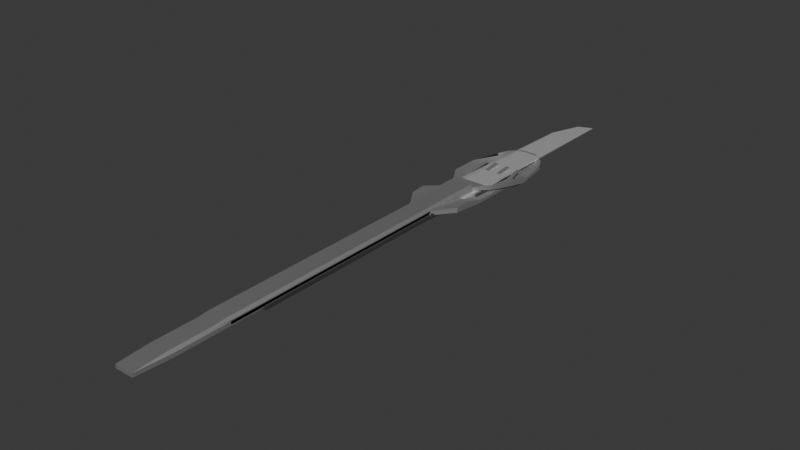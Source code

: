# Source: cutlery_collection.blend  (saved by Blender 4.0.36; exported with 4.5.12 LTS)
import bpy
from mathutils import Matrix  # noqa: F401  (used for matrix-valued properties, if any)

bpy.ops.wm.read_factory_settings(use_empty=True)
scene = bpy.context.scene
scene.name = 'Scene'

# ---- collections
col_collection = bpy.data.collections.new('Collection'); scene.collection.children.link(col_collection)

# ---- materials (node trees are filled in below, after node groups)
mat_cutlery = bpy.data.materials.new('cutlery')
mat_handle = bpy.data.materials.new('handle')
mat_blade = bpy.data.materials.new('blade')

# ---- node groups
ng_auto_smooth = bpy.data.node_groups.new('Auto Smooth', 'GeometryNodeTree')
_s = ng_auto_smooth.interface.new_socket(name='Geometry', in_out='OUTPUT', socket_type='NodeSocketGeometry')
_s = ng_auto_smooth.interface.new_socket(name='Geometry', in_out='INPUT', socket_type='NodeSocketGeometry')
_s = ng_auto_smooth.interface.new_socket(name='Angle', in_out='INPUT', socket_type='NodeSocketFloat')
_s.subtype = 'ANGLE'
_s.min_value = 0.0
_s.max_value = 3.142
ng_auto_smooth.is_modifier = True
_N = ng_auto_smooth.nodes; _L = ng_auto_smooth.links
n0 = _N.new('NodeGroupOutput'); n0.name = 'Group Output'; n0.location = (480, -100)
n1 = _N.new('NodeGroupInput'); n1.name = 'Group Input'; n1.location = (-420, -300)
n2 = _N.new('NodeGroupInput'); n2.name = 'Group Input.001'; n2.location = (-60, -100)
n3 = _N.new('GeometryNodeSetShadeSmooth'); n3.name = 'Set Shade Smooth'; n3.location = (120, -100)
n3.domain = 'EDGE'
n4 = _N.new('GeometryNodeSetShadeSmooth'); n4.name = 'Set Shade Smooth.001'; n4.location = (300, -100)
n5 = _N.new('GeometryNodeInputMeshEdgeAngle'); n5.name = 'Edge Angle'; n5.location = (-420, -220)
n6 = _N.new('GeometryNodeInputEdgeSmooth'); n6.name = 'Is Edge Smooth'; n6.location = (-60, -160)
n7 = _N.new('GeometryNodeInputShadeSmooth'); n7.name = 'Is Face Smooth'; n7.location = (-240, -340)
n8 = _N.new('FunctionNodeBooleanMath'); n8.name = 'Boolean Math'; n8.location = (-60, -220)
n9 = _N.new('FunctionNodeCompare'); n9.name = 'Compare'; n9.location = (-240, -180)
n9.operation = 'LESS_EQUAL'
_L.new(n5.outputs[0], n9.inputs[0])
_L.new(n4.outputs[0], n0.inputs[0])
_L.new(n1.outputs[1], n9.inputs[1])
_L.new(n9.outputs[0], n8.inputs[0])
_L.new(n7.outputs[0], n8.inputs[1])
_L.new(n2.outputs[0], n3.inputs[0])
_L.new(n6.outputs[0], n3.inputs[1])
_L.new(n3.outputs[0], n4.inputs[0])
_L.new(n8.outputs[0], n3.inputs[2])
n0.is_active_output = True

# ---- material node trees
mat_cutlery.use_nodes = True; mat_cutlery.node_tree.nodes.clear()
_N = mat_cutlery.node_tree.nodes; _L = mat_cutlery.node_tree.links
n0 = _N.new('ShaderNodeBsdfPrincipled'); n0.name = 'Principled BSDF'; n0.location = (10, 300)
n0.inputs[0].default_value = (0.4896, 0.4896, 0.4896, 1.0)
n0.inputs[1].default_value = 1.0
n0.inputs[2].default_value = 0.6909
n0.inputs[3].default_value = 1.45
n1 = _N.new('ShaderNodeOutputMaterial'); n1.name = 'Material Output'; n1.location = (300, 300)
_L.new(n0.outputs[0], n1.inputs[0])
n1.is_active_output = True
mat_handle.use_nodes = True; mat_handle.node_tree.nodes.clear()
_N = mat_handle.node_tree.nodes; _L = mat_handle.node_tree.links
n0 = _N.new('ShaderNodeBsdfPrincipled'); n0.name = 'Principled BSDF'; n0.location = (10, 300)
n0.inputs[0].default_value = (0.8756, 0.8756, 0.8756, 1.0)
n0.inputs[1].default_value = 0.5781
n0.inputs[2].default_value = 0.1328
n1 = _N.new('ShaderNodeOutputMaterial'); n1.name = 'Material Output'; n1.location = (300, 300)
_L.new(n0.outputs[0], n1.inputs[0])
n1.is_active_output = True
mat_blade.use_nodes = True; mat_blade.node_tree.nodes.clear()
_N = mat_blade.node_tree.nodes; _L = mat_blade.node_tree.links
n0 = _N.new('ShaderNodeBsdfPrincipled'); n0.name = 'Principled BSDF'; n0.location = (10, 300)
n0.inputs[0].default_value = (0.04863, 0.04863, 0.04863, 1.0)
n1 = _N.new('ShaderNodeOutputMaterial'); n1.name = 'Material Output'; n1.location = (300, 300)
_L.new(n0.outputs[0], n1.inputs[0])
n1.is_active_output = True

# ---- world
world_world = bpy.data.worlds.new('World'); scene.world = world_world
world_world.use_nodes = True; world_world.node_tree.nodes.clear()
_N = world_world.node_tree.nodes; _L = world_world.node_tree.links
n0 = _N.new('ShaderNodeOutputWorld'); n0.name = 'World Output'; n0.location = (300, 300)
n1 = _N.new('ShaderNodeBackground'); n1.name = 'Background'; n1.location = (10, 300)
n1.inputs[0].default_value = (0.05088, 0.05088, 0.05088, 1.0)
_L.new(n1.outputs[0], n0.inputs[0])
n0.is_active_output = True
world_world.color = (0.05088, 0.05088, 0.05088)
world_world.use_sun_shadow = False
world_world.sun_shadow_jitter_overblur = 0.0

# ---- meshes
me_cube = bpy.data.meshes.new('Cube')
me_cube.from_pydata([(-0.01003, -0.3279, -0.001662), (-0.01003, -0.3642, 0.0006671), (-0.01297, -0.3279, 0.0006671), (-0.01003, -0.3642, 0.004855), (-0.01003, -0.3279, 0.007185), (-0.01297, -0.3279, 0.004855), (-0.01003, -0.0006175, -0.001662), (-0.01297, -0.0006175, 0.0006671), (-0.01297, -0.0006175, 0.004855), (-0.01003, -0.0006175, 0.007185), (0.01003, -0.3279, -0.001662), (0.01297, -0.3279, 0.0006671), (0.01003, -0.3642, 0.0006671), (0.01003, -0.3279, 0.007185), (0.01003, -0.3642, 0.004855), (0.01297, -0.3279, 0.004855), (0.01297, -0.0006175, 0.0006671), (0.01003, -0.0006175, -0.001662), (0.01003, -0.0006175, 0.007185), (0.01297, -0.0006175, 0.004855), (-0.003342, -0.3279, -0.001662), (0.003342, -0.3279, -0.001662), (0.003342, -0.3642, 0.0006671), (-0.003342, -0.3642, 0.0006671), (0.003342, -0.3279, 0.007185), (-0.003342, -0.3279, 0.007185), (-0.003342, -0.3642, 0.004855), (0.003342, -0.3642, 0.004855), (-0.003342, -0.0006175, -0.001662), (0.003342, -0.0006175, -0.001662), (0.003342, -0.0006175, 0.007185), (-0.003342, -0.0006175, 0.007185), (-0.02246, 0.04046, -0.005544), (-0.02906, 0.04046, -0.001443), (-0.02906, 0.04046, 0.005932), (-0.02246, 0.04046, 0.002882), (0.02906, 0.04046, -0.001443), (0.02246, 0.04046, -0.005544), (0.02246, 0.04046, 0.002882), (0.02906, 0.04046, 0.005932), (-0.007486, 0.04046, -0.005544), (0.007486, 0.04046, -0.005544), (0.007486, 0.04046, 0.002882), (-0.007486, 0.04046, 0.002882), (-0.02078, 0.06476, -0.00597), (-0.02689, 0.06476, -0.005421), (-0.02689, 0.06476, -0.001973), (-0.02078, 0.06476, -0.001425), (0.02689, 0.06476, -0.005421), (0.02078, 0.06476, -0.00597), (0.02078, 0.06476, -0.001425), (0.02689, 0.06476, -0.001973), (-0.001886, 0.06476, -0.007239), (0.001886, 0.06476, -0.007239), (0.001886, 0.06476, -0.0001561), (-0.001886, 0.06476, -0.0001561), (-0.02689, 0.1082, -0.005224), (-0.02078, 0.1082, -0.004927), (-0.02078, 0.1082, -0.002468), (-0.02689, 0.1082, -0.002171), (0.02078, 0.1082, -0.004927), (0.02689, 0.1082, -0.005224), (0.02689, 0.1082, -0.002171), (0.02078, 0.1082, -0.002468), (-0.02098, 0.1427, 0.0017), (-0.01865, 0.144, 0.001794), (-0.01866, 0.141, 0.002981), (-0.02099, 0.1397, 0.002887), (0.01865, 0.144, 0.001794), (0.02098, 0.1427, 0.0017), (0.02099, 0.1397, 0.002887), (0.01866, 0.141, 0.002981), (0.003301, 0.06899, -0.006418), (0.01497, 0.06899, -0.006494), (-0.003301, 0.06899, -0.0009771), (-0.01497, 0.06899, -0.0009002), (-0.01497, 0.06899, -0.006494), (0.01497, 0.06899, -0.0009002), (-0.003301, 0.06899, -0.006418), (0.003301, 0.06899, -0.0009771), (0.004231, 0.08757, -0.005204), (0.01069, 0.08757, -0.005246), (-0.004231, 0.08757, -0.002191), (-0.01069, 0.08757, -0.002148), (-0.01069, 0.08757, -0.005246), (0.01069, 0.08757, -0.002148), (-0.004231, 0.08757, -0.005204), (0.004231, 0.08757, -0.002191), (0.00536, 0.1418, 0.001642), (0.009634, 0.1418, 0.001619), (-0.00536, 0.1407, 0.00326), (-0.009634, 0.1406, 0.003283), (-0.009634, 0.1418, 0.001619), (0.009634, 0.1406, 0.003283), (-0.00536, 0.1418, 0.001642), (0.00536, 0.1407, 0.00326), (0.004796, 0.1172, -0.002203), (0.01016, 0.1172, -0.002239), (0.004796, 0.1171, 0.0002899), (0.01016, 0.1171, 0.0003252), (-0.004796, 0.1172, -0.002203), (-0.004796, 0.1171, 0.0002899), (-0.01016, 0.1172, -0.002239), (-0.01016, 0.1171, 0.0003252), (-0.02866, 0.02282, 0.00505), (-0.02215, 0.02282, 0.004505), (0.02866, 0.02282, -0.0001403), (0.02215, 0.02282, -0.003027), (0.02866, 0.02282, 0.00505), (0.007383, 0.02282, 0.004505), (-0.007383, 0.02282, 0.004505), (0.007383, 0.02282, -0.003027), (-0.02215, 0.02282, -0.003027), (-0.007383, 0.02282, -0.003027), (-0.02866, 0.02282, -0.0001403), (0.02215, 0.02282, 0.004505)], [], [(23, 26, 3, 1), (16, 19, 15, 11), (31, 9, 4, 25), (2, 5, 8, 7), (107, 111, 41, 37), (0, 1, 2), (3, 4, 5), (10, 11, 12), (13, 14, 15), (6, 0, 2, 7), (1, 3, 5, 2), (4, 9, 8, 5), (10, 17, 16, 11), (18, 13, 15, 19), (14, 12, 11, 15), (21, 10, 12, 22), (25, 4, 3, 26), (29, 17, 10, 21), (110, 109, 42, 43), (108, 106, 36, 39), (104, 105, 35, 34), (106, 107, 37, 36), (6, 28, 20, 0), (28, 29, 21, 20), (13, 24, 27, 14), (24, 25, 26, 27), (0, 20, 23, 1), (20, 21, 22, 23), (18, 30, 24, 13), (30, 31, 25, 24), (12, 14, 27, 22), (22, 27, 26, 23), (41, 40, 52, 53), (37, 41, 53, 49), (39, 36, 48, 51), (32, 33, 45, 44), (40, 32, 44, 52), (113, 112, 32, 40), (112, 114, 33, 32), (114, 104, 34, 33), (115, 108, 39, 38), (111, 113, 40, 41), (105, 110, 43, 35), (109, 115, 38, 42), (50, 51, 62, 63), (45, 46, 59, 56), (54, 50, 77, 79), (55, 52, 78, 74), (52, 55, 54, 53), (34, 35, 47, 46), (33, 34, 46, 45), (42, 38, 50, 54), (36, 37, 49, 48), (35, 43, 55, 47), (43, 42, 54, 55), (38, 39, 51, 50), (59, 58, 66, 67), (63, 62, 70, 71), (46, 47, 58, 59), (47, 44, 57, 58), (48, 49, 60, 61), (44, 45, 56, 57), (49, 50, 63, 60), (51, 48, 61, 62), (68, 71, 70, 69), (64, 67, 66, 65), (58, 57, 65, 66), (56, 59, 67, 64), (61, 60, 68, 69), (57, 56, 64, 65), (60, 63, 71, 68), (62, 61, 69, 70), (76, 75, 83, 84), (78, 76, 84, 86), (52, 44, 76, 78), (44, 47, 75, 76), (47, 55, 74, 75), (53, 54, 79, 72), (49, 53, 72, 73), (50, 49, 73, 77), (100, 102, 92, 94), (101, 100, 94, 90), (73, 72, 80, 81), (72, 79, 87, 80), (79, 77, 85, 87), (77, 73, 81, 85), (75, 74, 82, 83), (74, 78, 86, 82), (88, 95, 93, 89), (92, 91, 90, 94), (102, 103, 91, 92), (97, 96, 88, 89), (96, 98, 95, 88), (98, 99, 93, 95), (99, 97, 89, 93), (103, 101, 90, 91), (85, 81, 97, 99), (87, 85, 99, 98), (80, 87, 98, 96), (81, 80, 96, 97), (83, 82, 101, 103), (84, 83, 103, 102), (82, 86, 100, 101), (86, 84, 102, 100), (30, 18, 115, 109), (9, 31, 110, 105), (29, 28, 113, 111), (18, 19, 108, 115), (7, 8, 104, 114), (6, 7, 114, 112), (28, 6, 112, 113), (16, 17, 107, 106), (8, 9, 105, 104), (19, 16, 106, 108), (31, 30, 109, 110), (17, 29, 111, 107)])
me_cube.polygons.foreach_set('use_smooth', [True] * 116)
_k = set([(0, 1), (0, 6), (1, 2), (1, 3), (1, 23), (2, 7), (3, 4), (3, 5), (3, 26), (4, 9), (5, 8), (6, 112), (7, 8), (7, 114), (8, 104), (10, 12), (10, 17), (11, 12), (11, 16), (12, 14), (12, 22), (13, 14), (13, 18), (14, 15), (14, 27), (15, 19), (16, 19), (16, 106), (17, 107), (19, 108), (22, 23), (26, 27), (33, 45), (33, 114), (34, 46), (34, 104), (36, 48), (36, 106), (39, 51), (39, 108), (44, 47), (44, 57), (44, 76), (45, 56), (46, 59), (47, 58), (47, 75), (48, 61), (49, 50), (49, 60), (49, 73), (50, 63), (50, 77), (51, 62), (52, 53), (52, 55), (52, 78), (53, 54), (53, 72), (54, 55), (54, 79), (55, 74), (56, 64), (57, 65), (58, 66), (59, 67), (60, 68), (61, 69), (62, 70), (63, 71), (64, 65), (64, 67), (65, 66), (66, 67), (68, 69), (68, 71), (69, 70), (70, 71), (72, 80), (73, 77), (73, 81), (74, 82), (75, 76), (75, 83), (76, 84), (77, 85), (78, 86), (79, 87), (80, 96), (81, 97), (82, 101), (83, 103), (84, 102), (85, 99), (86, 100), (87, 98), (88, 89), (88, 95), (88, 96), (89, 93), (89, 97), (90, 91), (90, 94), (90, 101), (91, 92), (91, 103), (92, 94), (92, 102), (93, 95), (93, 99), (94, 100), (95, 98)])
me_cube.attributes.new('sharp_edge', 'BOOLEAN', 'EDGE').data.foreach_set('value', [ (min(e.vertices), max(e.vertices)) in _k for e in me_cube.edges])
_uv = me_cube.uv_layers.new(name='UVMap')
_uv.uv.foreach_set('vector', [0.4408, 0.9072, 0.5592, 0.9072, 0.5592, 0.9716, 0.4408, 0.9716, 0.4408, 0.5, 0.5592, 0.5, 0.5592, 0.7333, 0.4408, 0.7333, 0.7822, 0.5, 0.8466, 0.5, 0.8466, 0.7333, 0.7822, 0.7333, 0.4408, 0.01674, 0.5592, 0.01674, 0.5592, 0.25, 0.4408, 0.25, 0.3466, 0.5, 0.2822, 0.5, 0.2822, 0.5, 0.3466, 0.5, 0.375, 0.9716, 0.4408, 0.9716, 0.4408, 1.0, 0.5592, 0.9716, 0.625, 0.9716, 0.5592, 1.0, 0.375, 0.7784, 0.4408, 0.75, 0.4408, 0.7784, 0.625, 0.7784, 0.5592, 0.7784, 0.5592, 0.75, 0.1534, 0.5, 0.1534, 0.7333, 0.125, 0.7333, 0.125, 0.5, 0.4408, 0.9716, 0.5592, 0.9716, 0.5592, 1.0, 0.4408, 1.0, 0.625, 0.01674, 0.625, 0.25, 0.5592, 0.25, 0.5592, 0.01674, 0.3466, 0.7333, 0.3466, 0.5, 0.4408, 0.5, 0.4408, 0.7333, 0.6534, 0.5, 0.6534, 0.7333, 0.5592, 0.7333, 0.5592, 0.5, 0.5592, 0.7784, 0.4408, 0.7784, 0.4408, 0.7333, 0.5592, 0.7333, 0.375, 0.8428, 0.375, 0.7784, 0.4408, 0.7784, 0.4408, 0.8428, 0.625, 0.9072, 0.625, 0.9716, 0.5592, 0.9716, 0.5592, 0.9072, 0.2822, 0.5, 0.3466, 0.5, 0.3466, 0.7333, 0.2822, 0.7333, 0.7822, 0.5, 0.7178, 0.5, 0.7178, 0.5, 0.7822, 0.5, 0.5592, 0.5, 0.4408, 0.5, 0.4408, 0.5, 0.5592, 0.5, 0.5592, 0.25, 0.625, 0.25, 0.625, 0.25, 0.5592, 0.25, 0.4408, 0.5, 0.3466, 0.5, 0.3466, 0.5, 0.4408, 0.5, 0.1534, 0.5, 0.2178, 0.5, 0.2178, 0.7333, 0.1534, 0.7333, 0.2178, 0.5, 0.2822, 0.5, 0.2822, 0.7333, 0.2178, 0.7333, 0.625, 0.7784, 0.625, 0.8428, 0.5592, 0.8428, 0.5592, 0.7784, 0.625, 0.8428, 0.625, 0.9072, 0.5592, 0.9072, 0.5592, 0.8428, 0.375, 0.9716, 0.375, 0.9072, 0.4408, 0.9072, 0.4408, 0.9716, 0.375, 0.9072, 0.375, 0.8428, 0.4408, 0.8428, 0.4408, 0.9072, 0.6534, 0.5, 0.7178, 0.5, 0.7178, 0.7333, 0.6534, 0.7333, 0.7178, 0.5, 0.7822, 0.5, 0.7822, 0.7333, 0.7178, 0.7333, 0.4408, 0.7784, 0.5592, 0.7784, 0.5592, 0.8428, 0.4408, 0.8428, 0.4408, 0.8428, 0.5592, 0.8428, 0.5592, 0.9072, 0.4408, 0.9072, 0.2822, 0.5, 0.2178, 0.5, 0.2178, 0.5, 0.2822, 0.5, 0.3466, 0.5, 0.2822, 0.5, 0.2822, 0.5, 0.3466, 0.5, 0.5592, 0.5, 0.4408, 0.5, 0.4408, 0.5, 0.5592, 0.5, 0.1534, 0.5, 0.125, 0.5, 0.125, 0.5, 0.1534, 0.5, 0.2178, 0.5, 0.1534, 0.5, 0.1534, 0.5, 0.2178, 0.5, 0.2178, 0.5, 0.1534, 0.5, 0.1534, 0.5, 0.2178, 0.5, 0.1534, 0.5, 0.125, 0.5, 0.125, 0.5, 0.1534, 0.5, 0.4408, 0.25, 0.5592, 0.25, 0.5592, 0.25, 0.4408, 0.25, 0.6534, 0.5, 0.5592, 0.5, 0.5592, 0.5, 0.6534, 0.5, 0.2822, 0.5, 0.2178, 0.5, 0.2178, 0.5, 0.2822, 0.5, 0.8466, 0.5, 0.7822, 0.5, 0.7822, 0.5, 0.8466, 0.5, 0.7178, 0.5, 0.6534, 0.5, 0.6534, 0.5, 0.7178, 0.5, 0.6534, 0.5, 0.5592, 0.5, 0.5592, 0.5, 0.6534, 0.5, 0.4408, 0.25, 0.5592, 0.25, 0.5592, 0.25, 0.4408, 0.25, 0.7178, 0.5, 0.6534, 0.5, 0.6534, 0.5, 0.7178, 0.5, 0.6345, 0.3333, 0.2178, 0.5, 0.2178, 0.5, 0.6345, 0.3333, 0.2178, 0.5, 0.6345, 0.3333, 0.6439, 0.4167, 0.2822, 0.5, 0.5592, 0.25, 0.625, 0.25, 0.625, 0.25, 0.5592, 0.25, 0.4408, 0.25, 0.5592, 0.25, 0.5592, 0.25, 0.4408, 0.25, 0.7178, 0.5, 0.6534, 0.5, 0.6534, 0.5, 0.7178, 0.5, 0.4408, 0.5, 0.3466, 0.5, 0.3466, 0.5, 0.4408, 0.5, 0.8466, 0.5, 0.7822, 0.5, 0.7822, 0.5, 0.8466, 0.5, 0.7822, 0.5, 0.7178, 0.5, 0.7178, 0.5, 0.7822, 0.5, 0.6534, 0.5, 0.5592, 0.5, 0.5592, 0.5, 0.6534, 0.5, 0.5592, 0.25, 0.625, 0.25, 0.625, 0.25, 0.5592, 0.25, 0.6534, 0.5, 0.5592, 0.5, 0.5592, 0.5, 0.6534, 0.5, 0.5592, 0.25, 0.625, 0.25, 0.625, 0.25, 0.5592, 0.25, 0.625, 0.25, 0.1534, 0.5, 0.1534, 0.5, 0.625, 0.25, 0.4408, 0.5, 0.3466, 0.5, 0.3466, 0.5, 0.4408, 0.5, 0.1534, 0.5, 0.125, 0.5, 0.125, 0.5, 0.1534, 0.5, 0.3466, 0.5, 0.6534, 0.5, 0.6534, 0.5, 0.3466, 0.5, 0.5592, 0.5, 0.4408, 0.5, 0.4408, 0.5, 0.5592, 0.5, 0.3466, 0.5, 0.6534, 0.5, 0.5592, 0.5, 0.4408, 0.5, 0.4408, 0.25, 0.5592, 0.25, 0.625, 0.25, 0.1534, 0.5, 0.625, 0.25, 0.1534, 0.5, 0.1534, 0.5, 0.625, 0.25, 0.4408, 0.25, 0.5592, 0.25, 0.5592, 0.25, 0.4408, 0.25, 0.4408, 0.5, 0.3466, 0.5, 0.3466, 0.5, 0.4408, 0.5, 0.1534, 0.5, 0.125, 0.5, 0.125, 0.5, 0.1534, 0.5, 0.3466, 0.5, 0.6534, 0.5, 0.6534, 0.5, 0.3466, 0.5, 0.5592, 0.5, 0.4408, 0.5, 0.4408, 0.5, 0.5592, 0.5, 0.1534, 0.5, 0.625, 0.25, 0.625, 0.25, 0.1534, 0.5, 0.2178, 0.5, 0.1534, 0.5, 0.1534, 0.5, 0.2178, 0.5, 0.2178, 0.5, 0.1534, 0.5, 0.1534, 0.5, 0.2178, 0.5, 0.1534, 0.5, 0.625, 0.25, 0.625, 0.25, 0.1534, 0.5, 0.8466, 0.5, 0.7822, 0.5, 0.7822, 0.5, 0.8466, 0.5, 0.2822, 0.5, 0.6439, 0.4167, 0.6439, 0.4167, 0.2822, 0.5, 0.3466, 0.5, 0.2822, 0.5, 0.2822, 0.5, 0.3466, 0.5, 0.6534, 0.5, 0.3466, 0.5, 0.3466, 0.5, 0.6534, 0.5, 0.2178, 0.5, 0.1534, 0.5, 0.1534, 0.5, 0.2178, 0.5, 0.6345, 0.3333, 0.2178, 0.5, 0.2178, 0.5, 0.6345, 0.3333, 0.3466, 0.5, 0.2822, 0.5, 0.2822, 0.5, 0.3466, 0.5, 0.2822, 0.5, 0.6439, 0.4167, 0.6439, 0.4167, 0.2822, 0.5, 0.7178, 0.5, 0.6534, 0.5, 0.6534, 0.5, 0.7178, 0.5, 0.6534, 0.5, 0.3466, 0.5, 0.3466, 0.5, 0.6534, 0.5, 0.8466, 0.5, 0.7822, 0.5, 0.7822, 0.5, 0.8466, 0.5, 0.6345, 0.3333, 0.2178, 0.5, 0.2178, 0.5, 0.6345, 0.3333, 0.2822, 0.5, 0.6439, 0.4167, 0.6534, 0.5, 0.3466, 0.5, 0.1534, 0.5, 0.625, 0.25, 0.6345, 0.3333, 0.2178, 0.5, 0.1534, 0.5, 0.625, 0.25, 0.625, 0.25, 0.1534, 0.5, 0.3466, 0.5, 0.2822, 0.5, 0.2822, 0.5, 0.3466, 0.5, 0.2822, 0.5, 0.6439, 0.4167, 0.6439, 0.4167, 0.2822, 0.5, 0.7178, 0.5, 0.6534, 0.5, 0.6534, 0.5, 0.7178, 0.5, 0.6534, 0.5, 0.3466, 0.5, 0.3466, 0.5, 0.6534, 0.5, 0.8466, 0.5, 0.7822, 0.5, 0.7822, 0.5, 0.8466, 0.5, 0.6534, 0.5, 0.3466, 0.5, 0.3466, 0.5, 0.6534, 0.5, 0.7178, 0.5, 0.6534, 0.5, 0.6534, 0.5, 0.7178, 0.5, 0.2822, 0.5, 0.6439, 0.4167, 0.6439, 0.4167, 0.2822, 0.5, 0.3466, 0.5, 0.2822, 0.5, 0.2822, 0.5, 0.3466, 0.5, 0.8466, 0.5, 0.7822, 0.5, 0.7822, 0.5, 0.8466, 0.5, 0.1534, 0.5, 0.625, 0.25, 0.625, 0.25, 0.1534, 0.5, 0.6345, 0.3333, 0.2178, 0.5, 0.2178, 0.5, 0.6345, 0.3333, 0.2178, 0.5, 0.1534, 0.5, 0.1534, 0.5, 0.2178, 0.5, 0.7178, 0.5, 0.6534, 0.5, 0.6534, 0.5, 0.7178, 0.5, 0.8466, 0.5, 0.7822, 0.5, 0.7822, 0.5, 0.8466, 0.5, 0.2822, 0.5, 0.2178, 0.5, 0.2178, 0.5, 0.2822, 0.5, 0.6534, 0.5, 0.5592, 0.5, 0.5592, 0.5, 0.6534, 0.5, 0.4408, 0.25, 0.5592, 0.25, 0.5592, 0.25, 0.4408, 0.25, 0.1534, 0.5, 0.125, 0.5, 0.125, 0.5, 0.1534, 0.5, 0.2178, 0.5, 0.1534, 0.5, 0.1534, 0.5, 0.2178, 0.5, 0.4408, 0.5, 0.3466, 0.5, 0.3466, 0.5, 0.4408, 0.5, 0.5592, 0.25, 0.625, 0.25, 0.625, 0.25, 0.5592, 0.25, 0.5592, 0.5, 0.4408, 0.5, 0.4408, 0.5, 0.5592, 0.5, 0.7822, 0.5, 0.7178, 0.5, 0.7178, 0.5, 0.7822, 0.5, 0.3466, 0.5, 0.2822, 0.5, 0.2822, 0.5, 0.3466, 0.5])
me_cube.materials.append(mat_cutlery)
me_cube.use_mirror_x = True
me_cube.update()
me_cube_003 = bpy.data.meshes.new('Cube.003')
me_cube_003.from_pydata([(-0.01003, -0.2649, -0.0005076), (-0.01003, -0.3012, 0.001822), (-0.01297, -0.2649, 0.001822), (-0.01003, -0.3012, 0.00601), (-0.01003, -0.2649, 0.008339), (-0.01297, -0.2649, 0.00601), (-0.01003, 0.06932, -0.0005076), (-0.01297, 0.06932, 0.001822), (-0.01297, 0.06932, 0.00601), (-0.01003, 0.06932, 0.008339), (0.01003, -0.2649, -0.0005076), (0.01297, -0.2649, 0.001822), (0.01003, -0.3012, 0.001822), (0.01003, -0.2649, 0.008339), (0.01003, -0.3012, 0.00601), (0.01297, -0.2649, 0.00601), (0.01297, 0.06932, 0.001822), (0.01003, 0.06932, -0.0005076), (0.01003, 0.06932, 0.008339), (0.01297, 0.06932, 0.00601), (-0.003342, -0.2649, -0.0005076), (0.003342, -0.2649, -0.0005076), (0.003342, -0.3012, 0.001822), (-0.003342, -0.3012, 0.001822), (0.003342, -0.2649, 0.008339), (-0.003342, -0.2649, 0.008339), (-0.003342, -0.3012, 0.00601), (0.003342, -0.3012, 0.00601), (-0.003342, 0.06932, -0.0005076), (0.003342, 0.06932, -0.0005076), (0.003342, 0.06932, 0.008339), (-0.003342, 0.06932, 0.008339), (-0.02523, 0.1336, -0.01181), (-0.03271, 0.1336, -0.006315), (-0.03269, 0.1341, 0.002378), (-0.02526, 0.1333, -0.007376), (0.03271, 0.1336, -0.006315), (0.02523, 0.1336, -0.01181), (0.02526, 0.1333, -0.007376), (0.03269, 0.1341, 0.002378), (-0.008149, 0.1357, -0.01201), (0.008149, 0.1357, -0.01201), (0.008177, 0.1355, -0.00749), (-0.008177, 0.1355, -0.00749), (-0.007992, 0.1682, -0.004734), (0.007992, 0.1682, -0.004734), (0.008368, 0.176, -0.007263), (-0.008368, 0.176, -0.007263), (0.0254, 0.1707, -0.002801), (0.02159, 0.1644, -0.00609), (0.02184, 0.1725, -0.008453), (0.02771, 0.1719, -0.004915), (-0.02159, 0.1644, -0.00609), (-0.0254, 0.1707, -0.002801), (-0.02771, 0.1719, -0.004915), (-0.02184, 0.1725, -0.008453), (-0.02874, 0.09524, 0.005445), (-0.02218, 0.09518, -0.0007287), (0.02874, 0.09514, 0.0001195), (0.02218, 0.09517, -0.00304), (0.02874, 0.09524, 0.005445), (0.007292, 0.09561, -0.0008106), (-0.007292, 0.09561, -0.0008106), (0.007286, 0.09559, -0.003131), (-0.02218, 0.09517, -0.00304), (-0.007286, 0.09559, -0.003131), (-0.02874, 0.09514, 0.0001195), (0.02218, 0.09518, -0.0007287), (-0.01003, -0.3012, 0.003916), (-0.01297, -0.2649, 0.003916), (0.01003, -0.3012, 0.003916), (0.01297, -0.2649, 0.003916), (-0.01297, 0.06932, 0.003916), (0.01297, 0.06932, 0.003916), (0.003342, -0.3012, 0.003916), (-0.003342, -0.3012, 0.003916), (-0.03271, 0.1337, -0.002072), (0.03271, 0.1337, -0.002072), (-0.02774, 0.1718, -0.001188), (0.02774, 0.1718, -0.001188), (-0.02874, 0.09518, 0.002773), (0.02874, 0.09518, 0.002773), (0.02221, 0.1825, -0.0001862), (0.008868, 0.1921, 0.001385), (-0.008868, 0.1921, 0.001385), (-0.02221, 0.1825, -0.0001862)], [], [(75, 26, 3, 68), (73, 19, 15, 71), (31, 9, 4, 25), (69, 5, 8, 72), (59, 63, 41, 37), (0, 1, 2), (3, 4, 5), (10, 11, 12), (13, 14, 15), (6, 0, 2, 7), (68, 3, 5, 69), (4, 9, 8, 5), (10, 17, 16, 11), (18, 13, 15, 19), (70, 12, 11, 71), (21, 10, 12, 22), (25, 4, 3, 26), (29, 17, 10, 21), (62, 61, 42, 43), (81, 58, 36, 77), (56, 57, 35, 34), (58, 59, 37, 36), (6, 28, 20, 0), (28, 29, 21, 20), (13, 24, 27, 14), (24, 25, 26, 27), (0, 20, 23, 1), (20, 21, 22, 23), (18, 30, 24, 13), (30, 31, 25, 24), (70, 14, 27, 74), (74, 27, 26, 75), (65, 64, 32, 40), (64, 66, 33, 32), (80, 56, 34, 76), (67, 60, 39, 38), (63, 65, 40, 41), (57, 62, 43, 35), (61, 67, 38, 42), (43, 42, 45, 44), (40, 32, 55, 47), (34, 35, 52, 53), (32, 33, 54, 55), (38, 39, 48, 49), (76, 34, 53, 78), (41, 40, 47, 46), (35, 43, 44, 52), (37, 41, 46, 50), (77, 36, 51, 79), (42, 38, 49, 45), (36, 37, 50, 51), (30, 18, 67, 61), (9, 31, 62, 57), (29, 28, 65, 63), (18, 19, 60, 67), (72, 8, 56, 80), (6, 7, 66, 64), (28, 6, 64, 65), (16, 17, 59, 58), (8, 9, 57, 56), (73, 16, 58, 81), (31, 30, 61, 62), (17, 29, 63, 59), (79, 82, 49, 48), (82, 50, 46, 83), (83, 46, 47, 84), (85, 52, 44, 84), (78, 85, 55, 54), (53, 52, 85, 78), (55, 85, 84, 47), (45, 83, 84, 44), (49, 82, 83, 45), (51, 50, 82, 79), (19, 73, 81, 60), (7, 72, 80, 66), (39, 77, 79, 48), (33, 76, 78, 54), (66, 80, 76, 33), (22, 74, 75, 23), (12, 70, 74, 22), (60, 81, 77, 39), (14, 70, 71, 15), (1, 68, 69, 2), (2, 69, 72, 7), (16, 73, 71, 11), (23, 75, 68, 1)])
me_cube_003.polygons.foreach_set('use_smooth', [True] * 86)
_k = set([(0, 1), (0, 6), (1, 2), (1, 23), (1, 68), (2, 7), (3, 4), (3, 5), (3, 26), (3, 68), (4, 9), (5, 8), (6, 64), (7, 66), (7, 72), (8, 9), (8, 56), (8, 72), (10, 12), (10, 17), (11, 12), (11, 16), (12, 22), (12, 70), (13, 14), (13, 18), (14, 15), (14, 27), (14, 70), (15, 19), (16, 58), (16, 73), (17, 59), (18, 19), (19, 60), (19, 73), (22, 23), (26, 27), (32, 55), (32, 64), (33, 54), (33, 66), (34, 53), (34, 56), (34, 76), (35, 52), (35, 57), (36, 51), (36, 58), (37, 50), (37, 59), (38, 49), (38, 67), (39, 48), (39, 60), (39, 77), (46, 50), (47, 55), (48, 79), (50, 51), (50, 82), (51, 79), (53, 78), (54, 55), (54, 78), (55, 85), (76, 78), (77, 79), (78, 85), (79, 82), (82, 83), (83, 84), (84, 85)])
me_cube_003.attributes.new('sharp_edge', 'BOOLEAN', 'EDGE').data.foreach_set('value', [ (min(e.vertices), max(e.vertices)) in _k for e in me_cube_003.edges])
_uv = me_cube_003.uv_layers.new(name='UVMap')
_uv.uv.foreach_set('vector', [0.5, 0.9072, 0.5592, 0.9072, 0.5592, 0.9716, 0.5, 0.9716, 0.5, 0.5, 0.5592, 0.5, 0.5592, 0.7333, 0.5, 0.7333, 0.7822, 0.5, 0.8466, 0.5, 0.8466, 0.7333, 0.7822, 0.7333, 0.5, 0.01674, 0.5592, 0.01674, 0.5592, 0.25, 0.5, 0.25, 0.3466, 0.5, 0.2822, 0.5, 0.2822, 0.5, 0.3466, 0.5, 0.375, 0.9716, 0.4408, 0.9716, 0.4408, 1.0, 0.5592, 0.9716, 0.625, 0.9716, 0.5592, 1.0, 0.375, 0.7784, 0.4408, 0.75, 0.4408, 0.7784, 0.625, 0.7784, 0.5592, 0.7784, 0.5592, 0.75, 0.1534, 0.5, 0.1534, 0.7333, 0.125, 0.7333, 0.125, 0.5, 0.5, 0.9716, 0.5592, 0.9716, 0.5592, 1.0, 0.5, 1.0, 0.625, 0.01674, 0.625, 0.25, 0.5592, 0.25, 0.5592, 0.01674, 0.3466, 0.7333, 0.3466, 0.5, 0.4408, 0.5, 0.4408, 0.7333, 0.6534, 0.5, 0.6534, 0.7333, 0.5592, 0.7333, 0.5592, 0.5, 0.5, 0.7784, 0.4408, 0.7784, 0.4408, 0.7333, 0.5, 0.7333, 0.375, 0.8428, 0.375, 0.7784, 0.4408, 0.7784, 0.4408, 0.8428, 0.625, 0.9072, 0.625, 0.9716, 0.5592, 0.9716, 0.5592, 0.9072, 0.2822, 0.5, 0.3466, 0.5, 0.3466, 0.7333, 0.2822, 0.7333, 0.7822, 0.5, 0.7178, 0.5, 0.7178, 0.5, 0.7822, 0.5, 0.5, 0.5, 0.4408, 0.5, 0.4408, 0.5, 0.5, 0.5, 0.5592, 0.25, 0.625, 0.25, 0.625, 0.25, 0.5592, 0.25, 0.4408, 0.5, 0.3466, 0.5, 0.3466, 0.5, 0.4408, 0.5, 0.1534, 0.5, 0.2178, 0.5, 0.2178, 0.7333, 0.1534, 0.7333, 0.2178, 0.5, 0.2822, 0.5, 0.2822, 0.7333, 0.2178, 0.7333, 0.625, 0.7784, 0.625, 0.8428, 0.5592, 0.8428, 0.5592, 0.7784, 0.625, 0.8428, 0.625, 0.9072, 0.5592, 0.9072, 0.5592, 0.8428, 0.375, 0.9716, 0.375, 0.9072, 0.4408, 0.9072, 0.4408, 0.9716, 0.375, 0.9072, 0.375, 0.8428, 0.4408, 0.8428, 0.4408, 0.9072, 0.6534, 0.5, 0.7178, 0.5, 0.7178, 0.7333, 0.6534, 0.7333, 0.7178, 0.5, 0.7822, 0.5, 0.7822, 0.7333, 0.7178, 0.7333, 0.5, 0.7784, 0.5592, 0.7784, 0.5592, 0.8428, 0.5, 0.8428, 0.5, 0.8428, 0.5592, 0.8428, 0.5592, 0.9072, 0.5, 0.9072, 0.2178, 0.5, 0.1534, 0.5, 0.1534, 0.5, 0.2178, 0.5, 0.1534, 0.5, 0.125, 0.5, 0.125, 0.5, 0.1534, 0.5, 0.5, 0.25, 0.5592, 0.25, 0.5592, 0.25, 0.5, 0.25, 0.6534, 0.5, 0.5592, 0.5, 0.5592, 0.5, 0.6534, 0.5, 0.2822, 0.5, 0.2178, 0.5, 0.2178, 0.5, 0.2822, 0.5, 0.8466, 0.5, 0.7822, 0.5, 0.7822, 0.5, 0.8466, 0.5, 0.7178, 0.5, 0.6534, 0.5, 0.6534, 0.5, 0.7178, 0.5, 0.7822, 0.5, 0.7178, 0.5, 0.7178, 0.5, 0.7822, 0.5, 0.2178, 0.5, 0.1534, 0.5, 0.1534, 0.5, 0.2178, 0.5, 0.5592, 0.25, 0.625, 0.25, 0.625, 0.25, 0.5592, 0.25, 0.1534, 0.5, 0.125, 0.5, 0.125, 0.5, 0.1534, 0.5, 0.6534, 0.5, 0.5592, 0.5, 0.5592, 0.5, 0.6534, 0.5, 0.5, 0.25, 0.5592, 0.25, 0.5592, 0.25, 0.5, 0.25, 0.2822, 0.5, 0.2178, 0.5, 0.2178, 0.5, 0.2822, 0.5, 0.8466, 0.5, 0.7822, 0.5, 0.7822, 0.5, 0.8466, 0.5, 0.3466, 0.5, 0.2822, 0.5, 0.2822, 0.5, 0.3466, 0.5, 0.5, 0.5, 0.4408, 0.5, 0.4408, 0.5, 0.5, 0.5, 0.7178, 0.5, 0.6534, 0.5, 0.6534, 0.5, 0.7178, 0.5, 0.4408, 0.5, 0.3466, 0.5, 0.3466, 0.5, 0.4408, 0.5, 0.7178, 0.5, 0.6534, 0.5, 0.6534, 0.5, 0.7178, 0.5, 0.8466, 0.5, 0.7822, 0.5, 0.7822, 0.5, 0.8466, 0.5, 0.2822, 0.5, 0.2178, 0.5, 0.2178, 0.5, 0.2822, 0.5, 0.6534, 0.5, 0.5592, 0.5, 0.5592, 0.5, 0.6534, 0.5, 0.5, 0.25, 0.5592, 0.25, 0.5592, 0.25, 0.5, 0.25, 0.1534, 0.5, 0.125, 0.5, 0.125, 0.5, 0.1534, 0.5, 0.2178, 0.5, 0.1534, 0.5, 0.1534, 0.5, 0.2178, 0.5, 0.4408, 0.5, 0.3466, 0.5, 0.3466, 0.5, 0.4408, 0.5, 0.5592, 0.25, 0.625, 0.25, 0.625, 0.25, 0.5592, 0.25, 0.5, 0.5, 0.4408, 0.5, 0.4408, 0.5, 0.5, 0.5, 0.7822, 0.5, 0.7178, 0.5, 0.7178, 0.5, 0.7822, 0.5, 0.3466, 0.5, 0.2822, 0.5, 0.2822, 0.5, 0.3466, 0.5, 0.5, 0.5, 0.5, 0.5, 0.6534, 0.5, 0.5592, 0.5, 0.5, 0.5, 0.3466, 0.5, 0.2822, 0.5, 0.5, 0.5, 0.5, 0.5, 0.2822, 0.5, 0.2178, 0.5, 0.5, 0.5, 0.5, 0.5, 0.8466, 0.5, 0.7822, 0.5, 0.5, 0.5, 0.3421, 0.375, 0.3892, 0.375, 0.1534, 0.5, 0.125, 0.5, 0.5592, 0.25, 0.625, 0.25, 0.3892, 0.375, 0.3421, 0.375, 0.1534, 0.5, 0.5, 0.5, 0.5, 0.5, 0.2178, 0.5, 0.7178, 0.5, 0.5, 0.5, 0.5, 0.5, 0.7822, 0.5, 0.6534, 0.5, 0.5, 0.5, 0.5, 0.5, 0.7178, 0.5, 0.4408, 0.5, 0.3466, 0.5, 0.5, 0.5, 0.5, 0.5, 0.5592, 0.5, 0.5, 0.5, 0.5, 0.5, 0.5592, 0.5, 0.4408, 0.25, 0.5, 0.25, 0.5, 0.25, 0.4408, 0.25, 0.5592, 0.5, 0.5, 0.5, 0.5, 0.5, 0.5592, 0.5, 0.4408, 0.25, 0.5, 0.25, 0.5, 0.25, 0.4408, 0.25, 0.4408, 0.25, 0.5, 0.25, 0.5, 0.25, 0.4408, 0.25, 0.4408, 0.8428, 0.5, 0.8428, 0.5, 0.9072, 0.4408, 0.9072, 0.4408, 0.7784, 0.5, 0.7784, 0.5, 0.8428, 0.4408, 0.8428, 0.5592, 0.5, 0.5, 0.5, 0.5, 0.5, 0.5592, 0.5, 0.5592, 0.7784, 0.5, 0.7784, 0.5, 0.7333, 0.5592, 0.7333, 0.4408, 0.9716, 0.5, 0.9716, 0.5, 1.0, 0.4408, 1.0, 0.4408, 0.01674, 0.5, 0.01674, 0.5, 0.25, 0.4408, 0.25, 0.4408, 0.5, 0.5, 0.5, 0.5, 0.7333, 0.4408, 0.7333, 0.4408, 0.9072, 0.5, 0.9072, 0.5, 0.9716, 0.4408, 0.9716])
me_cube_003.materials.append(mat_cutlery)
me_cube_003.use_mirror_x = True
me_cube_003.update()
me_cube_005 = bpy.data.meshes.new('Cube.005')
me_cube_005.from_pydata([(0.06729, 16.2, -0.03896), (0.06729, 16.2, 0.01364), (1.12, 16.58, -0.03815), (1.12, 16.58, 0.01283), (-1.445, 0.4976, 0.01502), (-1.445, 0.4976, -0.04034), (-0.809, 14.29, 0.01528), (-0.809, 14.29, -0.0406), (-0.5143, -0.1564, -0.2639), (-0.6493, -0.1564, -0.13), (-0.6493, -0.1564, 0.1051), (-0.5143, -0.1564, 0.2386), (-0.6811, 0.4403, -0.1336), (-0.8162, 0.4403, 0.0002828), (-0.947, 0.4522, -0.1143), (-0.8088, 0.5728, -0.1329), (-0.8162, 0.4403, -0.02527), (-0.6811, 0.4403, 0.1083), (-0.8088, 0.5728, 0.1075), (-0.947, 0.4522, 0.08893), (0.9436, -0.1564, -0.13), (0.8086, -0.1564, -0.2639), (0.8109, -0.1564, 0.2386), (0.9436, -0.1564, 0.1053), (0.9786, -0.03136, 0.2113), (1.075, 0.3125, -0.02761), (1.065, 0.586, -0.1328), (1.075, 0.3125, 0.1362), (1.111, 0.5731, 0.1075), (0.9778, 0.4403, 0.1083), (-0.5144, -12.42, -0.2639), (-0.6493, -12.55, -0.1301), (-0.5144, -12.42, 0.2386), (-0.6493, -12.55, 0.1052), (0.8087, -12.42, -0.2639), (0.9436, -12.55, -0.1301), (0.8109, -12.42, 0.2386), (0.9436, -12.55, 0.1053)], [], [(8, 21, 34, 30), (35, 37, 33, 31), (20, 23, 37, 35), (14, 13, 16, 19, 4, 5), (9, 10, 16, 13), (22, 11, 32, 36), (28, 26, 2, 3), (27, 29, 17, 11, 22, 24), (10, 9, 31, 33), (0, 1, 3, 2), (0, 15, 14, 5, 7), (19, 18, 1, 6, 4), (1, 0, 7, 6), (5, 4, 6, 7), (25, 27, 24, 23, 20), (26, 12, 15, 0, 2), (18, 17, 29, 28, 3, 1), (12, 13, 14, 15), (16, 17, 18, 19), (22, 23, 24), (27, 28, 29), (12, 8, 9, 13), (11, 17, 16, 10), (27, 25, 26, 28), (21, 26, 25, 20), (30, 34, 35, 31), (36, 32, 33, 37), (10, 33, 32, 11), (37, 23, 22, 36), (34, 21, 20, 35), (8, 30, 31, 9), (12, 26, 21, 8)])
me_cube_005.polygons.foreach_set('material_index', [1, 1, 1, 0, 1, 1, 0, 1, 1, 0, 0, 0, 0, 0, 1, 0, 0, 0, 0, 1, 0, 1, 1, 0, 1, 1, 1, 1, 1, 1, 1, 1])
_uv = me_cube_005.uv_layers.new(name='UVMap')
_uv.uv.foreach_set('vector', [0.1462, 0.75, 0.3538, 0.75, 0.3538, 0.75, 0.1462, 0.75, 0.4416, 0.75, 0.5587, 0.75, 0.5586, 1.0, 0.4416, 1.0, 0.4416, 0.75, 0.5587, 0.75, 0.5587, 0.75, 0.4416, 0.75, 0.375, 0.25, 0.5134, 0.25, 0.487, 0.25, 0.625, 0.25, 0.625, 0.25, 0.375, 0.25, 0.4416, 0.0, 0.5586, 0.0, 0.487, 0.25, 0.5134, 0.25, 0.6458, 0.75, 0.8538, 0.75, 0.8538, 0.75, 0.6458, 0.75, 0.625, 0.5, 0.375, 0.5, 0.375, 0.5, 0.625, 0.5, 0.625, 0.5535, 0.6422, 0.5, 0.8575, 0.5, 0.8538, 0.75, 0.6458, 0.75, 0.625, 0.6976, 0.5586, 0.0, 0.4416, 0.0, 0.4416, 0.0, 0.5586, 0.0, 0.375, 0.25, 0.625, 0.25, 0.625, 0.5, 0.375, 0.5, 0.125, 0.5, 0.125, 0.5, 0.125, 0.5, 0.125, 0.5, 0.125, 0.5, 0.875, 0.5, 0.875, 0.5, 0.875, 0.5, 0.875, 0.5, 0.875, 0.5, 0.625, 0.25, 0.375, 0.25, 0.375, 0.25, 0.625, 0.25, 0.375, 0.25, 0.625, 0.25, 0.625, 0.25, 0.375, 0.25, 0.4869, 0.5535, 0.625, 0.5535, 0.625, 0.6976, 0.5587, 0.75, 0.4416, 0.75, 0.3689, 0.5, 0.1425, 0.5, 0.125, 0.5, 0.125, 0.5, 0.375, 0.5, 0.875, 0.5, 0.8575, 0.5, 0.6422, 0.5, 0.625, 0.5, 0.625, 0.5, 0.875, 0.5, 0.125, 0.5, 0.125, 0.5, 0.125, 0.5, 0.125, 0.5, 0.487, 0.25, 0.625, 0.25, 0.6249, 0.25, 0.625, 0.25, 0.6458, 0.75, 0.625, 0.75, 0.625, 0.6976, 0.625, 0.5535, 0.6127, 0.4484, 0.6422, 0.5, 0.1425, 0.5, 0.1462, 0.75, 0.125, 0.7391, 0.125, 0.5, 0.625, 0.0, 0.625, 0.2359, 0.487, 0.25, 0.5586, 0.0, 0.625, 0.5535, 0.4869, 0.5535, 0.375, 0.5, 0.625, 0.5, 0.3538, 0.75, 0.3668, 0.4417, 0.4869, 0.5535, 0.4416, 0.75, 0.1462, 0.75, 0.3538, 0.75, 0.375, 0.75, 0.125, 0.75, 0.625, 0.7708, 0.625, 0.9788, 0.5586, 1.0, 0.5587, 0.75, 0.5586, 0.0, 0.5586, 0.0, 0.625, 0.0, 0.625, 0.0, 0.5587, 0.75, 0.5587, 0.75, 0.6458, 0.75, 0.6458, 0.75, 0.3538, 0.75, 0.3538, 0.75, 0.4416, 0.75, 0.4416, 0.75, 0.1462, 0.75, 0.1462, 0.75, 0.125, 0.75, 0.125, 0.75, 0.1425, 0.5, 0.3668, 0.4417, 0.3538, 0.75, 0.1462, 0.75])
me_cube_005.materials.append(mat_handle)
me_cube_005.materials.append(mat_blade)
me_cube_005.update()

# ---- objects
ob_fork = bpy.data.objects.new('fork', me_cube)
ob_spoon = bpy.data.objects.new('spoon', me_cube_003)
ob_knife = bpy.data.objects.new('knife', me_cube_005)

# ---- transforms, parenting, visibility, modifiers, constraints
ob_fork.location = (0.0, 0.0, 0.0)
ob_fork.use_mesh_mirror_x = True
_m = ob_fork.modifiers.new('Auto Smooth', 'NODES')
_m.node_group = ng_auto_smooth
_gi = [s.identifier for s in ng_auto_smooth.interface.items_tree if s.item_type == 'SOCKET' and s.in_out == 'INPUT']
_m[_gi[1]] = 0.5236  # Angle
ob_spoon.location = (0.0, 0.0, 0.0)
ob_spoon.use_mesh_mirror_x = True
ob_knife.location = (0.0, 0.0, 0.0)
ob_knife.scale = (0.01473, 0.01812, 0.01473)

# ---- collection membership
col_collection.objects.link(ob_fork)
col_collection.objects.link(ob_spoon)
col_collection.objects.link(ob_knife)

# ---- scene / render settings (as saved in the file)
scene.frame_start = 1; scene.frame_end = 250; scene.frame_set(1)
scene.render.engine = 'CYCLES'
scene.cycles.samples = 128
scene.cycles.sampling_pattern = 'TABULATED_SOBOL'
scene.cycles.use_adaptive_sampling = False
bpy.context.view_layer.update()

# ---- added for rendering (the .blend has no active camera and no usable light): camera, sun
cam_auto = bpy.data.cameras.new('AutoCamera')
cam_auto.lens = 50.0
cam_auto.sensor_width = 36.0
cam_auto.clip_end = 1000.0
ob_auto_camera = bpy.data.objects.new('AutoCamera', cam_auto)
scene.collection.objects.link(ob_auto_camera)
ob_auto_camera.location = (0.618138, -0.773689, 0.492673)
ob_auto_camera.rotation_euler = (1.09748, -7.21219e-08, 0.694738)
scene.camera = ob_auto_camera
light_auto_sun = bpy.data.lights.new('AutoSun', 'SUN')
light_auto_sun.energy = 3.0
light_auto_sun.angle = 0.0523599
ob_auto_sun = bpy.data.objects.new('AutoSun', light_auto_sun)
scene.collection.objects.link(ob_auto_sun)
ob_auto_sun.rotation_euler = (0.872665, 0.174533, 0.523599)
bpy.context.view_layer.update()
